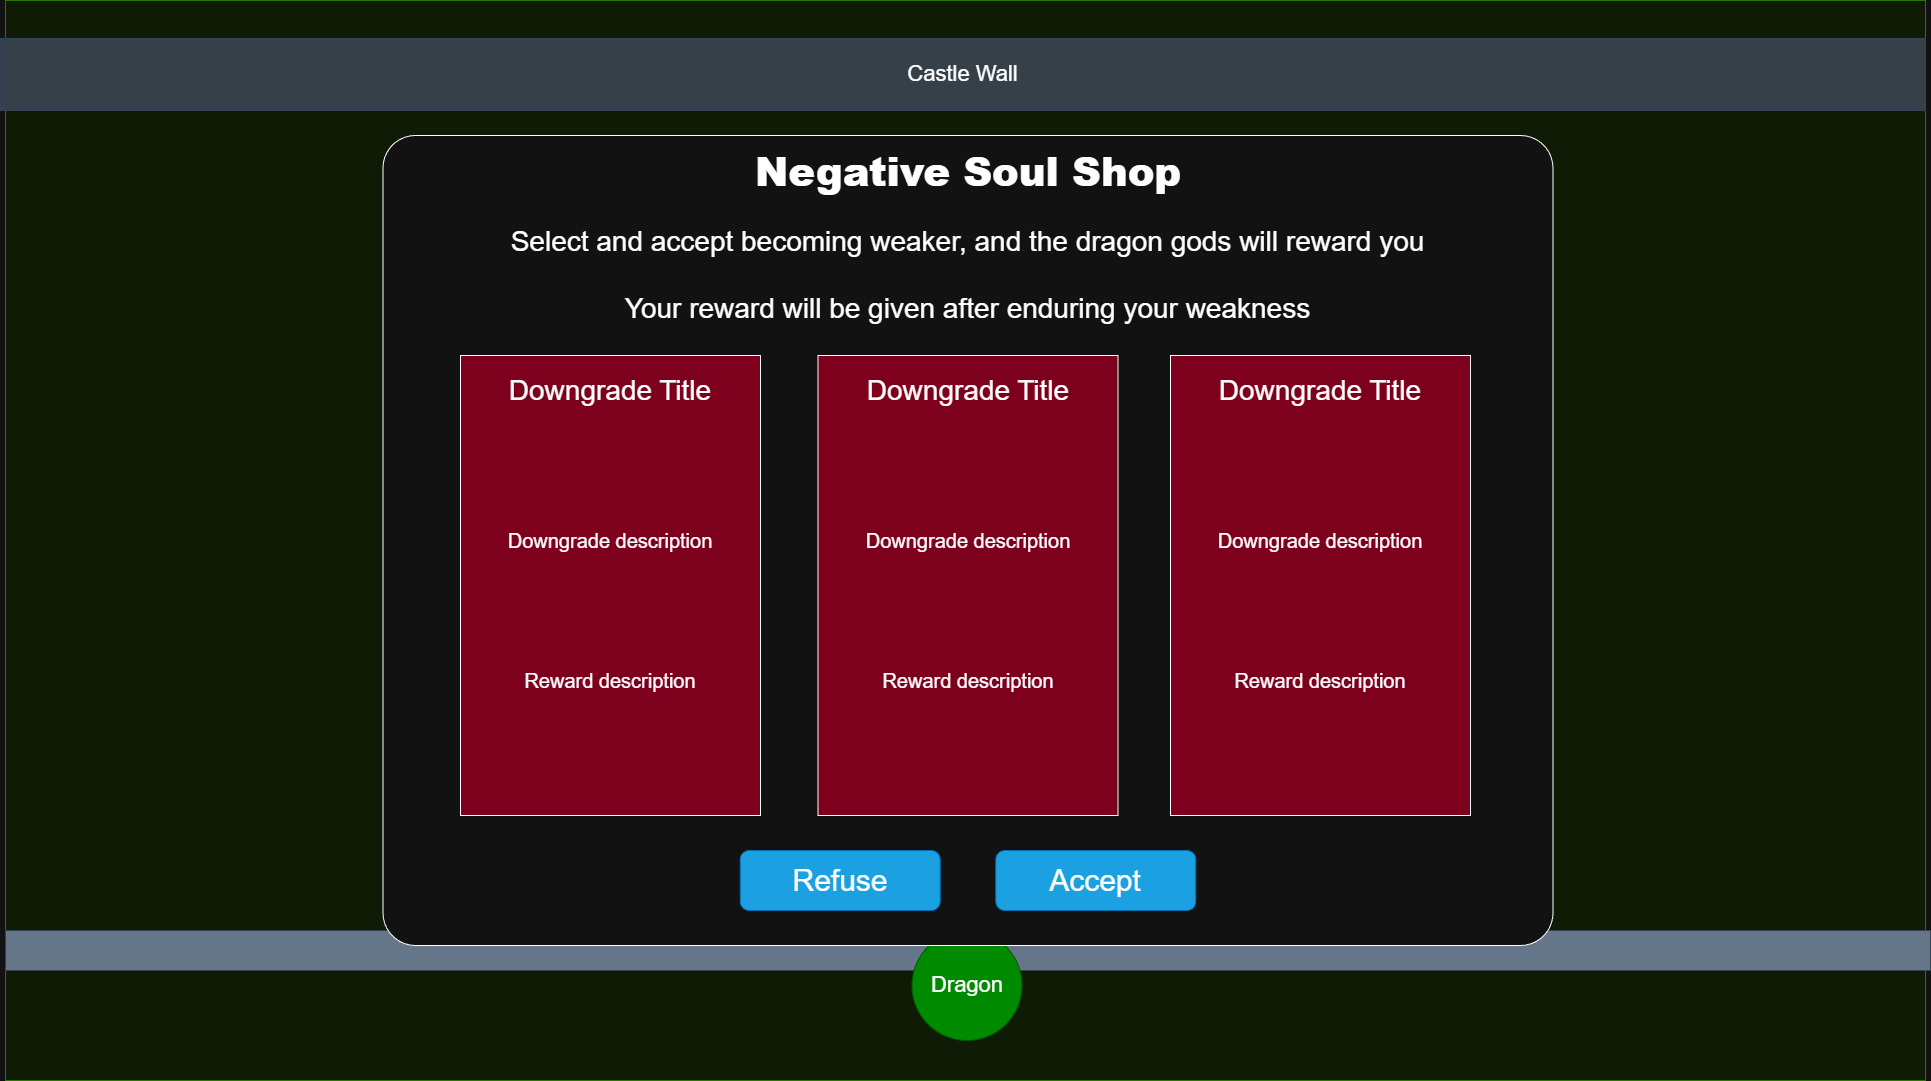

The diagram above was exported from draw.io. Its source (the exported page's mxGraphModel, read from the mxfile embedded in the PNG):
<mxGraphModel dx="3443" dy="2002" grid="1" gridSize="10" guides="1" tooltips="1" connect="1" arrows="1" fold="1" page="1" pageScale="1" pageWidth="850" pageHeight="1100" math="0" shadow="0">
  <root>
    <mxCell id="0" />
    <mxCell id="1" parent="0" />
    <mxCell id="Y2gfV-D37mA_4eYllAqo-1" parent="1" style="rounded=0;whiteSpace=wrap;html=1;fillColor=#0F1B05;fontColor=#ffffff;strokeColor=#2D7600;" value="" vertex="1">
      <mxGeometry height="1080" width="1920" x="245" as="geometry" />
    </mxCell>
    <mxCell id="Y2gfV-D37mA_4eYllAqo-2" parent="1" style="rounded=0;whiteSpace=wrap;html=1;fillColor=#354049;fontColor=#ffffff;strokeColor=#314354;" value="&lt;font style=&quot;font-size: 22px;&quot;&gt;Castle Wall&lt;/font&gt;" vertex="1">
      <mxGeometry height="72" width="1925" x="240" y="38" as="geometry" />
    </mxCell>
    <mxCell id="Y2gfV-D37mA_4eYllAqo-3" parent="1" style="rounded=0;whiteSpace=wrap;html=1;fillColor=#647687;fontColor=#ffffff;strokeColor=#314354;" value="&lt;font style=&quot;font-size: 22px;&quot;&gt;Castle&lt;/font&gt;" vertex="1">
      <mxGeometry height="40" width="1925" x="245" y="930" as="geometry" />
    </mxCell>
    <mxCell id="Y2gfV-D37mA_4eYllAqo-5" parent="1" style="ellipse;whiteSpace=wrap;html=1;aspect=fixed;fillColor=#008a00;fontColor=#ffffff;strokeColor=#005700;" value="&lt;span style=&quot;font-size: 22px;&quot;&gt;Dragon&lt;/span&gt;" vertex="1">
      <mxGeometry height="110" width="110" x="1151.5" y="930" as="geometry" />
    </mxCell>
    <mxCell id="Gd-qb2xUVtGEsMd5lslw-1" parent="1" style="rounded=1;whiteSpace=wrap;html=1;arcSize=4;" value="" vertex="1">
      <mxGeometry height="810" width="1170" x="622.5" y="135" as="geometry" />
    </mxCell>
    <mxCell id="Gd-qb2xUVtGEsMd5lslw-2" parent="1" style="text;html=1;whiteSpace=wrap;strokeColor=none;fillColor=none;align=center;verticalAlign=middle;rounded=0;" value="&lt;h1&gt;&lt;font style=&quot;font-size: 40px;&quot;&gt;&lt;b style=&quot;&quot;&gt;Negative Soul Shop&lt;/b&gt;&lt;/font&gt;&lt;/h1&gt;" vertex="1">
      <mxGeometry height="50" width="455.62" x="979.69" y="145" as="geometry" />
    </mxCell>
    <mxCell id="m_9bhdyMGfPbibHNsZhJ-1" parent="1" style="rounded=1;whiteSpace=wrap;html=1;fillColor=#7D001D;fontColor=#ffffff;strokeColor=#FFFFFF;arcSize=0;" value="" vertex="1">
      <mxGeometry height="460" width="300" x="700" y="355" as="geometry" />
    </mxCell>
    <mxCell id="m_9bhdyMGfPbibHNsZhJ-2" parent="1" style="text;html=1;whiteSpace=wrap;strokeColor=none;fillColor=none;align=center;verticalAlign=middle;rounded=0;" value="&lt;font style=&quot;font-size: 28px;&quot;&gt;Downgrade Title&lt;/font&gt;" vertex="1">
      <mxGeometry height="30" width="230" x="735" y="375" as="geometry" />
    </mxCell>
    <mxCell id="m_9bhdyMGfPbibHNsZhJ-3" parent="1" style="text;html=1;whiteSpace=wrap;strokeColor=none;fillColor=none;align=center;verticalAlign=middle;rounded=0;" value="&lt;font style=&quot;font-size: 20px;&quot;&gt;Downgrade description&lt;/font&gt;" vertex="1">
      <mxGeometry height="30" width="230" x="735" y="525" as="geometry" />
    </mxCell>
    <mxCell id="gsD-aWv0W1XrG3lrFL8j-1" parent="1" style="text;html=1;whiteSpace=wrap;strokeColor=none;fillColor=none;align=center;verticalAlign=middle;rounded=0;" value="&lt;font style=&quot;font-size: 20px;&quot;&gt;Reward description&lt;/font&gt;" vertex="1">
      <mxGeometry height="30" width="230" x="735" y="665" as="geometry" />
    </mxCell>
    <mxCell id="gsD-aWv0W1XrG3lrFL8j-2" parent="1" style="text;html=1;whiteSpace=wrap;strokeColor=none;fillColor=none;align=center;verticalAlign=middle;rounded=0;" value="&lt;div&gt;&lt;span style=&quot;font-size: 28px;&quot;&gt;Select and accept becoming weaker, and the dragon gods will reward you&lt;/span&gt;&lt;/div&gt;&lt;div&gt;&lt;span style=&quot;font-size: 28px;&quot;&gt;&lt;br&gt;&lt;/span&gt;&lt;/div&gt;&lt;div&gt;&lt;span style=&quot;font-size: 28px;&quot;&gt;Your reward will be given after enduring your weakness&lt;/span&gt;&lt;/div&gt;" vertex="1">
      <mxGeometry height="110" width="1047" x="684" y="220" as="geometry" />
    </mxCell>
    <mxCell id="gsD-aWv0W1XrG3lrFL8j-3" parent="1" style="rounded=1;whiteSpace=wrap;html=1;align=center;fillColor=#1ba1e2;fontColor=#ffffff;strokeColor=#006EAF;" value="&lt;span style=&quot;font-size: 30px;&quot;&gt;Refuse&lt;/span&gt;" vertex="1">
      <mxGeometry height="60" width="200" x="979.69" y="850" as="geometry" />
    </mxCell>
    <mxCell id="gsD-aWv0W1XrG3lrFL8j-4" parent="1" style="rounded=1;whiteSpace=wrap;html=1;align=center;fillColor=#1ba1e2;fontColor=#ffffff;strokeColor=#006EAF;" value="&lt;span style=&quot;font-size: 30px;&quot;&gt;Accept&lt;/span&gt;" vertex="1">
      <mxGeometry height="60" width="200" x="1235.31" y="850" as="geometry" />
    </mxCell>
    <mxCell id="gsD-aWv0W1XrG3lrFL8j-5" parent="1" style="rounded=1;whiteSpace=wrap;html=1;fillColor=#7D001D;fontColor=#ffffff;strokeColor=#FFFFFF;arcSize=0;" value="" vertex="1">
      <mxGeometry height="460" width="300" x="1057.5" y="355" as="geometry" />
    </mxCell>
    <mxCell id="gsD-aWv0W1XrG3lrFL8j-6" parent="1" style="text;html=1;whiteSpace=wrap;strokeColor=none;fillColor=none;align=center;verticalAlign=middle;rounded=0;" value="&lt;font style=&quot;font-size: 28px;&quot;&gt;Downgrade Title&lt;/font&gt;" vertex="1">
      <mxGeometry height="30" width="230" x="1092.5" y="375" as="geometry" />
    </mxCell>
    <mxCell id="gsD-aWv0W1XrG3lrFL8j-7" parent="1" style="text;html=1;whiteSpace=wrap;strokeColor=none;fillColor=none;align=center;verticalAlign=middle;rounded=0;" value="&lt;font style=&quot;font-size: 20px;&quot;&gt;Downgrade description&lt;/font&gt;" vertex="1">
      <mxGeometry height="30" width="230" x="1092.5" y="525" as="geometry" />
    </mxCell>
    <mxCell id="gsD-aWv0W1XrG3lrFL8j-8" parent="1" style="text;html=1;whiteSpace=wrap;strokeColor=none;fillColor=none;align=center;verticalAlign=middle;rounded=0;" value="&lt;font style=&quot;font-size: 20px;&quot;&gt;Reward description&lt;/font&gt;" vertex="1">
      <mxGeometry height="30" width="230" x="1092.5" y="665" as="geometry" />
    </mxCell>
    <mxCell id="gsD-aWv0W1XrG3lrFL8j-9" parent="1" style="rounded=1;whiteSpace=wrap;html=1;fillColor=#7D001D;fontColor=#ffffff;strokeColor=#FFFFFF;arcSize=0;" value="" vertex="1">
      <mxGeometry height="460" width="300" x="1410" y="355" as="geometry" />
    </mxCell>
    <mxCell id="gsD-aWv0W1XrG3lrFL8j-10" parent="1" style="text;html=1;whiteSpace=wrap;strokeColor=none;fillColor=none;align=center;verticalAlign=middle;rounded=0;" value="&lt;font style=&quot;font-size: 28px;&quot;&gt;Downgrade Title&lt;/font&gt;" vertex="1">
      <mxGeometry height="30" width="230" x="1445" y="375" as="geometry" />
    </mxCell>
    <mxCell id="gsD-aWv0W1XrG3lrFL8j-11" parent="1" style="text;html=1;whiteSpace=wrap;strokeColor=none;fillColor=none;align=center;verticalAlign=middle;rounded=0;" value="&lt;font style=&quot;font-size: 20px;&quot;&gt;Downgrade description&lt;/font&gt;" vertex="1">
      <mxGeometry height="30" width="230" x="1445" y="525" as="geometry" />
    </mxCell>
    <mxCell id="gsD-aWv0W1XrG3lrFL8j-12" parent="1" style="text;html=1;whiteSpace=wrap;strokeColor=none;fillColor=none;align=center;verticalAlign=middle;rounded=0;" value="&lt;font style=&quot;font-size: 20px;&quot;&gt;Reward description&lt;/font&gt;" vertex="1">
      <mxGeometry height="30" width="230" x="1445" y="665" as="geometry" />
    </mxCell>
  </root>
</mxGraphModel>